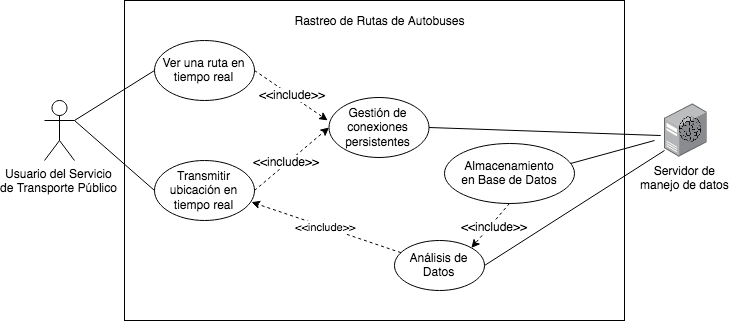

The diagram above was exported from draw.io. Its source (the exported page's mxGraphModel, read from the mxfile embedded in the PNG):
<mxGraphModel dx="1758" dy="579" grid="1" gridSize="10" guides="1" tooltips="1" connect="1" arrows="1" fold="1" page="1" pageScale="1" pageWidth="850" pageHeight="1100" math="0" shadow="0">
  <root>
    <mxCell id="0" />
    <mxCell id="1" parent="0" />
    <mxCell id="hqAANVlDex3Jz9NiD85v-1" value="" style="rounded=0;whiteSpace=wrap;html=1;" vertex="1" parent="1">
      <mxGeometry x="120" y="130" width="500" height="320" as="geometry" />
    </mxCell>
    <mxCell id="hqAANVlDex3Jz9NiD85v-2" value="Rastreo de Rutas de Autobuses" style="text;html=1;strokeColor=none;fillColor=none;align=center;verticalAlign=middle;whiteSpace=wrap;rounded=0;" vertex="1" parent="1">
      <mxGeometry x="254.5" y="140" width="240" height="20" as="geometry" />
    </mxCell>
    <mxCell id="hqAANVlDex3Jz9NiD85v-3" value="&lt;span style=&quot;&quot;&gt;Usuario del Servicio&lt;br&gt;&lt;/span&gt;&lt;div&gt;&lt;span style=&quot;&quot;&gt;de Transporte Público&lt;/span&gt;&lt;/div&gt;&lt;div&gt;&lt;span style=&quot;&quot;&gt;&lt;br&gt;&lt;/span&gt;&lt;/div&gt;" style="shape=umlActor;verticalLabelPosition=bottom;labelBackgroundColor=none;verticalAlign=top;html=1;outlineConnect=0;fillColor=none;" vertex="1" parent="1">
      <mxGeometry x="40" y="230" width="30" height="60" as="geometry" />
    </mxCell>
    <mxCell id="hqAANVlDex3Jz9NiD85v-5" value="Servidor de &lt;br&gt;manejo de datos" style="points=[];aspect=fixed;html=1;align=center;shadow=0;dashed=0;image;image=img/lib/allied_telesis/computer_and_terminals/Server_Desktop.svg;labelBackgroundColor=none;" vertex="1" parent="1">
      <mxGeometry x="660" y="233" width="42.599999999999994" height="54" as="geometry" />
    </mxCell>
    <mxCell id="hqAANVlDex3Jz9NiD85v-8" value="" style="shape=image;html=1;verticalAlign=top;verticalLabelPosition=bottom;labelBackgroundColor=#ffffff;imageAspect=0;aspect=fixed;image=https://cdn2.iconfinder.com/data/icons/organs-2/100/Organs__20161110_Brain-1-128.png;fillColor=#FFFFFF;" vertex="1" parent="1">
      <mxGeometry x="672" y="245" width="28" height="28" as="geometry" />
    </mxCell>
    <mxCell id="hqAANVlDex3Jz9NiD85v-10" value="Ver una ruta en tiempo real" style="ellipse;whiteSpace=wrap;html=1;fillColor=#FFFFFF;" vertex="1" parent="1">
      <mxGeometry x="150" y="170" width="100" height="60" as="geometry" />
    </mxCell>
    <mxCell id="hqAANVlDex3Jz9NiD85v-12" value="Transmitir ubicación en tiempo real" style="ellipse;whiteSpace=wrap;html=1;fillColor=#FFFFFF;" vertex="1" parent="1">
      <mxGeometry x="150" y="290" width="100" height="60" as="geometry" />
    </mxCell>
    <mxCell id="hqAANVlDex3Jz9NiD85v-13" value="Gestión de conexiones persistentes" style="ellipse;whiteSpace=wrap;html=1;fillColor=#FFFFFF;" vertex="1" parent="1">
      <mxGeometry x="324.5" y="227" width="100" height="60" as="geometry" />
    </mxCell>
    <mxCell id="hqAANVlDex3Jz9NiD85v-14" value="" style="endArrow=none;html=1;entryX=1;entryY=0.5;entryDx=0;entryDy=0;exitX=-0.09;exitY=0.593;exitDx=0;exitDy=0;exitPerimeter=0;" edge="1" parent="1" source="hqAANVlDex3Jz9NiD85v-5" target="hqAANVlDex3Jz9NiD85v-13">
      <mxGeometry width="50" height="50" relative="1" as="geometry">
        <mxPoint y="580" as="sourcePoint" />
        <mxPoint x="50" y="530" as="targetPoint" />
      </mxGeometry>
    </mxCell>
    <mxCell id="hqAANVlDex3Jz9NiD85v-19" value="" style="endArrow=classic;html=1;entryX=0;entryY=0.5;entryDx=0;entryDy=0;exitX=1;exitY=0.5;exitDx=0;exitDy=0;dashed=1;" edge="1" parent="1" source="hqAANVlDex3Jz9NiD85v-12" target="hqAANVlDex3Jz9NiD85v-13">
      <mxGeometry width="50" height="50" relative="1" as="geometry">
        <mxPoint y="580" as="sourcePoint" />
        <mxPoint x="50" y="530" as="targetPoint" />
      </mxGeometry>
    </mxCell>
    <mxCell id="hqAANVlDex3Jz9NiD85v-22" value="&amp;lt;&amp;lt;include&amp;gt;&amp;gt;" style="text;html=1;align=center;verticalAlign=middle;resizable=0;points=[];;labelBackgroundColor=#ffffff;" vertex="1" connectable="0" parent="hqAANVlDex3Jz9NiD85v-19">
      <mxGeometry x="-0.1387" y="-3" relative="1" as="geometry">
        <mxPoint x="-3" y="-5" as="offset" />
      </mxGeometry>
    </mxCell>
    <mxCell id="hqAANVlDex3Jz9NiD85v-23" value="" style="endArrow=classic;html=1;entryX=-0.013;entryY=0.381;entryDx=0;entryDy=0;exitX=1;exitY=0.5;exitDx=0;exitDy=0;dashed=1;entryPerimeter=0;" edge="1" parent="1" source="hqAANVlDex3Jz9NiD85v-10" target="hqAANVlDex3Jz9NiD85v-13">
      <mxGeometry width="50" height="50" relative="1" as="geometry">
        <mxPoint x="260.0000000000041" y="330" as="sourcePoint" />
        <mxPoint x="480" y="283" as="targetPoint" />
      </mxGeometry>
    </mxCell>
    <mxCell id="hqAANVlDex3Jz9NiD85v-24" value="&amp;lt;&amp;lt;include&amp;gt;&amp;gt;" style="text;html=1;align=center;verticalAlign=middle;resizable=0;points=[];;labelBackgroundColor=#ffffff;" vertex="1" connectable="0" parent="hqAANVlDex3Jz9NiD85v-23">
      <mxGeometry x="-0.1387" y="-3" relative="1" as="geometry">
        <mxPoint x="8" as="offset" />
      </mxGeometry>
    </mxCell>
    <mxCell id="hqAANVlDex3Jz9NiD85v-26" value="" style="endArrow=none;html=1;entryX=0;entryY=0.5;entryDx=0;entryDy=0;exitX=1;exitY=0.3333333333333333;exitDx=0;exitDy=0;exitPerimeter=0;" edge="1" parent="1" source="hqAANVlDex3Jz9NiD85v-3" target="hqAANVlDex3Jz9NiD85v-10">
      <mxGeometry width="50" height="50" relative="1" as="geometry">
        <mxPoint y="580" as="sourcePoint" />
        <mxPoint x="50" y="530" as="targetPoint" />
      </mxGeometry>
    </mxCell>
    <mxCell id="hqAANVlDex3Jz9NiD85v-27" value="" style="endArrow=none;html=1;entryX=0;entryY=0.5;entryDx=0;entryDy=0;exitX=1;exitY=0.3333333333333333;exitDx=0;exitDy=0;exitPerimeter=0;" edge="1" parent="1" source="hqAANVlDex3Jz9NiD85v-3" target="hqAANVlDex3Jz9NiD85v-12">
      <mxGeometry width="50" height="50" relative="1" as="geometry">
        <mxPoint x="90" y="280" as="sourcePoint" />
        <mxPoint x="159.99999999999613" y="210" as="targetPoint" />
      </mxGeometry>
    </mxCell>
    <mxCell id="hqAANVlDex3Jz9NiD85v-28" value="Almacenamiento&lt;br&gt;en Base de Datos" style="ellipse;whiteSpace=wrap;html=1;fillColor=#FFFFFF;" vertex="1" parent="1">
      <mxGeometry x="440" y="273" width="130" height="60" as="geometry" />
    </mxCell>
    <mxCell id="hqAANVlDex3Jz9NiD85v-32" value="Análisis de Datos" style="ellipse;whiteSpace=wrap;html=1;fillColor=#FFFFFF;" vertex="1" parent="1">
      <mxGeometry x="390" y="370" width="90" height="50" as="geometry" />
    </mxCell>
    <mxCell id="hqAANVlDex3Jz9NiD85v-33" value="" style="endArrow=classic;html=1;entryX=1;entryY=0;entryDx=0;entryDy=0;exitX=0.5;exitY=1;exitDx=0;exitDy=0;dashed=1;" edge="1" parent="1" source="hqAANVlDex3Jz9NiD85v-28" target="hqAANVlDex3Jz9NiD85v-32">
      <mxGeometry width="50" height="50" relative="1" as="geometry">
        <mxPoint x="30" y="580" as="sourcePoint" />
        <mxPoint x="80" y="530" as="targetPoint" />
      </mxGeometry>
    </mxCell>
    <mxCell id="hqAANVlDex3Jz9NiD85v-35" value="&amp;lt;&amp;lt;include&amp;gt;&amp;gt;" style="text;html=1;align=center;verticalAlign=middle;resizable=0;points=[];;labelBackgroundColor=#ffffff;" vertex="1" connectable="0" parent="hqAANVlDex3Jz9NiD85v-33">
      <mxGeometry x="-0.0881" y="3" relative="1" as="geometry">
        <mxPoint as="offset" />
      </mxGeometry>
    </mxCell>
    <mxCell id="hqAANVlDex3Jz9NiD85v-34" value="&amp;lt;&amp;lt;include&amp;gt;&amp;gt;" style="endArrow=classic;html=1;entryX=0.97;entryY=0.694;entryDx=0;entryDy=0;entryPerimeter=0;dashed=1;" edge="1" parent="1" source="hqAANVlDex3Jz9NiD85v-32" target="hqAANVlDex3Jz9NiD85v-12">
      <mxGeometry width="50" height="50" relative="1" as="geometry">
        <mxPoint x="30" y="580" as="sourcePoint" />
        <mxPoint x="80" y="530" as="targetPoint" />
      </mxGeometry>
    </mxCell>
    <mxCell id="hqAANVlDex3Jz9NiD85v-36" value="" style="endArrow=none;html=1;entryX=0.971;entryY=0.333;entryDx=0;entryDy=0;entryPerimeter=0;" edge="1" parent="1" target="hqAANVlDex3Jz9NiD85v-28">
      <mxGeometry width="50" height="50" relative="1" as="geometry">
        <mxPoint x="650" y="270" as="sourcePoint" />
        <mxPoint x="90" y="530" as="targetPoint" />
      </mxGeometry>
    </mxCell>
    <mxCell id="hqAANVlDex3Jz9NiD85v-37" value="" style="endArrow=none;html=1;entryX=1;entryY=0.5;entryDx=0;entryDy=0;" edge="1" parent="1" target="hqAANVlDex3Jz9NiD85v-32">
      <mxGeometry width="50" height="50" relative="1" as="geometry">
        <mxPoint x="660" y="280" as="sourcePoint" />
        <mxPoint x="596.23" y="309.98" as="targetPoint" />
      </mxGeometry>
    </mxCell>
  </root>
</mxGraphModel>